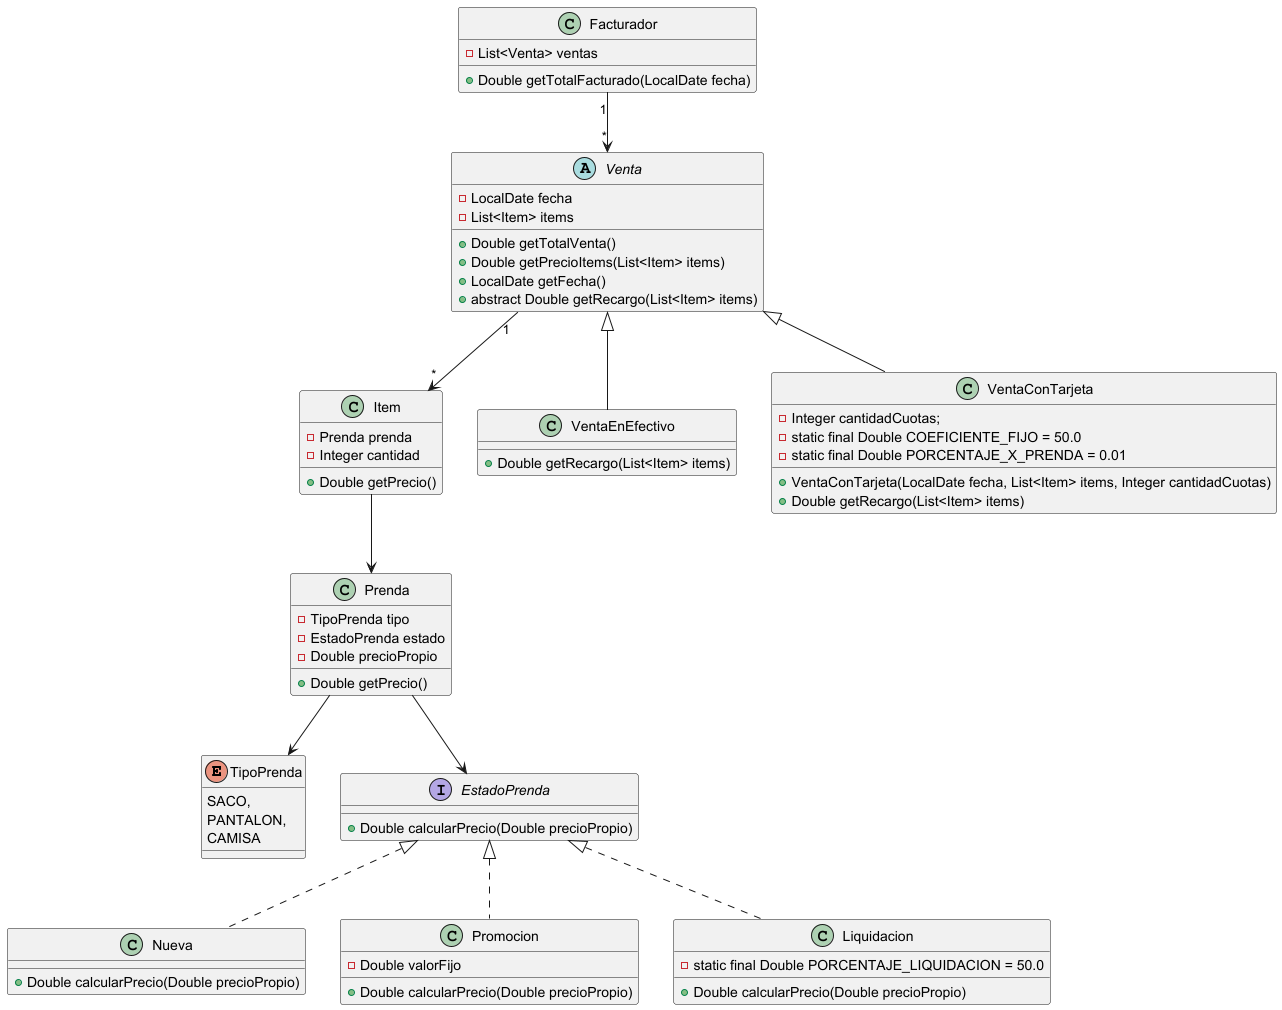

The diagram above was rendered by PlantUML. Its source (embedded in the PNG):
@startuml

enum TipoPrenda {
    SACO,
    PANTALON,
    CAMISA
}

interface EstadoPrenda {
    +Double calcularPrecio(Double precioPropio)
}

class Nueva implements EstadoPrenda {
    +Double calcularPrecio(Double precioPropio)
}

class Promocion implements EstadoPrenda {
    -Double valorFijo
    +Double calcularPrecio(Double precioPropio)
}

class Liquidacion implements EstadoPrenda {
    -static final Double PORCENTAJE_LIQUIDACION = 50.0
    +Double calcularPrecio(Double precioPropio)
}

class Prenda {
    -TipoPrenda tipo
    -EstadoPrenda estado
    -Double precioPropio
    +Double getPrecio()
}

Prenda --> TipoPrenda
Prenda --> EstadoPrenda

abstract class Venta {
    -LocalDate fecha
    -List<Item> items
    +Double getTotalVenta()
    +Double getPrecioItems(List<Item> items)
    +LocalDate getFecha()
    +abstract Double getRecargo(List<Item> items)
}

Venta "1" --> "*" Item

class Item {
    -Prenda prenda
    -Integer cantidad
    +Double getPrecio()
}

Item --> Prenda

class VentaEnEfectivo extends Venta {
    +Double getRecargo(List<Item> items)
}

class VentaConTarjeta extends Venta {
    -Integer cantidadCuotas;
    -static final Double COEFICIENTE_FIJO = 50.0
    -static final Double PORCENTAJE_X_PRENDA = 0.01
    +VentaConTarjeta(LocalDate fecha, List<Item> items, Integer cantidadCuotas)
    +Double getRecargo(List<Item> items)
}

class Facturador {
    -List<Venta> ventas
    +Double getTotalFacturado(LocalDate fecha)
}

Facturador "1" --> "*" Venta

@enduml